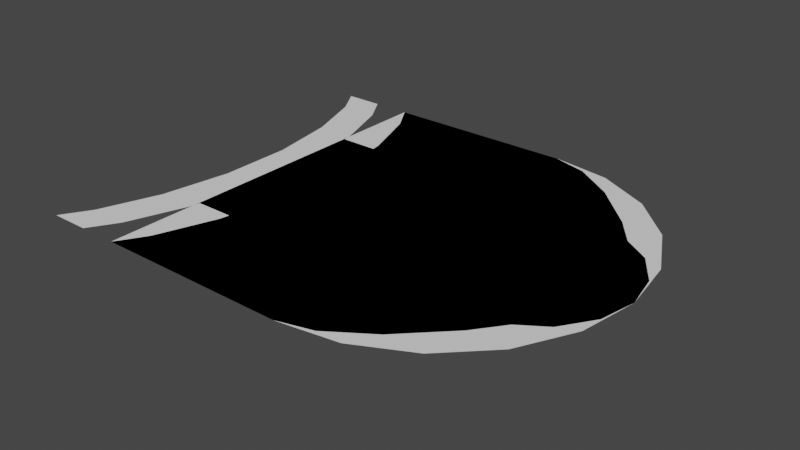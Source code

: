 # Source: gates.blend  (saved by Blender 4.1.24; exported with 4.5.12 LTS)
import bpy
from mathutils import Matrix  # noqa: F401  (used for matrix-valued properties, if any)

bpy.ops.wm.read_factory_settings(use_empty=True)
scene = bpy.context.scene
scene.name = 'Scene'

# ---- node groups
ng_inset_faces = bpy.data.node_groups.new('Inset Faces', 'GeometryNodeTree')
_s = ng_inset_faces.interface.new_socket(name='Mesh', in_out='OUTPUT', socket_type='NodeSocketGeometry')
_s = ng_inset_faces.interface.new_socket(name='Inner', in_out='OUTPUT', socket_type='NodeSocketBool')
_s = ng_inset_faces.interface.new_socket(name='Outer', in_out='OUTPUT', socket_type='NodeSocketBool')
_s = ng_inset_faces.interface.new_socket(name='Mesh', in_out='INPUT', socket_type='NodeSocketGeometry')
_s = ng_inset_faces.interface.new_socket(name='Selection', in_out='INPUT', socket_type='NodeSocketBool')
_s.default_value = True
_s.hide_value = True
_s = ng_inset_faces.interface.new_socket(name='Offset Scale', in_out='INPUT', socket_type='NodeSocketFloat')
_s.default_value = 0.2
_s.min_value = -1e+04
_s.max_value = 1e+04
_s = ng_inset_faces.interface.new_socket(name='Depth', in_out='INPUT', socket_type='NodeSocketFloat')
_s.min_value = -1e+04
_s.max_value = 1e+04
_s = ng_inset_faces.interface.new_socket(name='Even Offset', in_out='INPUT', socket_type='NodeSocketBool')
_s.default_value = True
_s = ng_inset_faces.interface.new_socket(name='Offset Reletive', in_out='INPUT', socket_type='NodeSocketBool')
ng_inset_faces.is_modifier = True
_N = ng_inset_faces.nodes; _L = ng_inset_faces.links
n0 = _N.new('ShaderNodeVectorMath'); n0.name = 'Vector Math.007'; n0.location = (-1320, -60)
n0.operation = 'LENGTH'
n1 = _N.new('ShaderNodeMath'); n1.name = 'Math.005'; n1.location = (-1120, -40)
n1.operation = 'MULTIPLY'
n1.inputs[1].default_value = 3.0
n2 = _N.new('ShaderNodeMath'); n2.name = 'Math.009'; n2.location = (-940, -40)
n2.operation = 'MULTIPLY'
n3 = _N.new('ShaderNodeMath'); n3.name = 'Math.011'; n3.location = (-760, -40)
n3.operation = 'POWER'
n3.inputs[1].default_value = 2.0
n4 = _N.new('ShaderNodeMath'); n4.name = 'Math.013'; n4.location = (-580, -40)
n4.operation = 'SUBTRACT'
n5 = _N.new('ShaderNodeMath'); n5.name = 'Math.014'; n5.location = (-1120, -240)
n5.operation = 'MULTIPLY'
n5.inputs[1].default_value = 2.0
n6 = _N.new('ShaderNodeMath'); n6.name = 'Math.008'; n6.location = (-940, -240)
n6.operation = 'ARCCOSINE'
n7 = _N.new('ShaderNodeMath'); n7.name = 'Math.010'; n7.location = (-760, -240)
n7.operation = 'DIVIDE'
n7.inputs[1].default_value = 2.0
n8 = _N.new('ShaderNodeMath'); n8.name = 'Math.007'; n8.location = (-1120, -440)
n8.operation = 'SUBTRACT'
n8.inputs[1].default_value = 1.571
n9 = _N.new('ShaderNodeMath'); n9.name = 'Math.003'; n9.location = (-940, -440)
n9.operation = 'SINE'
n10 = _N.new('ShaderNodeMath'); n10.name = 'Math.006'; n10.location = (-760, -440)
n10.operation = 'DIVIDE'
n10.inputs[0].default_value = 1.0
n11 = _N.new('ShaderNodeMath'); n11.name = 'Math'; n11.location = (-580, -440)
n11.operation = 'MULTIPLY'
n12 = _N.new('ShaderNodeMath'); n12.name = 'Math.001'; n12.location = (-580, -240)
n12.operation = 'SUBTRACT'
n12.inputs[0].default_value = 3.142
n13 = _N.new('GeometryNodeCaptureAttribute'); n13.name = 'Capture Attribute.001'; n13.location = (-2040, 360)
n13.capture_items.clear()
n13.domain = 'FACE'
n14 = _N.new('GeometryNodeCaptureAttribute'); n14.name = 'Capture Attribute'; n14.location = (-1520, 140)
n14.capture_items.clear()
n14.domain = 'EDGE'
n15 = _N.new('ShaderNodeVectorMath'); n15.name = 'Vector Math.004'; n15.location = (-1820, 0)
n15.operation = 'NORMALIZE'
n16 = _N.new('ShaderNodeVectorMath'); n16.name = 'Vector Math'; n16.location = (-2020, -60)
n16.operation = 'SUBTRACT'
n17 = _N.new('GeometryNodeInputMeshEdgeVertices'); n17.name = 'Edge Vertices'; n17.location = (-2260, -60)
n18 = _N.new('ShaderNodeVectorMath'); n18.name = 'Vector Math.005'; n18.location = (520, 260)
n19 = _N.new('ShaderNodeVectorMath'); n19.name = 'Vector Math.002'; n19.location = (320, 100)
n19.operation = 'SCALE'
n20 = _N.new('ShaderNodeVectorMath'); n20.name = 'Vector Math.006'; n20.location = (-160, 140)
n20.operation = 'NORMALIZE'
n21 = _N.new('ShaderNodeVectorMath'); n21.name = 'Vector Math.001'; n21.location = (-360, 140)
n21.operation = 'CROSS_PRODUCT'
n22 = _N.new('ShaderNodeVectorMath'); n22.name = 'Vector Math.003'; n22.location = (120, 200)
n22.operation = 'SCALE'
n23 = _N.new('GeometryNodeSwitch'); n23.name = 'Switch'; n23.location = (-40, -320)
n23.input_type = 'FLOAT'
n24 = _N.new('ShaderNodeMath'); n24.name = 'Math.002'; n24.location = (-340, -520)
n24.operation = 'MULTIPLY'
n25 = _N.new('ShaderNodeMath'); n25.name = 'Math.004'; n25.location = (-580, -640)
n25.operation = 'SQRT'
n26 = _N.new('ShaderNodeMath'); n26.name = 'Math.012'; n26.location = (-280, -160)
n26.operation = 'MULTIPLY'
n27 = _N.new('GeometryNodeSwitch'); n27.name = 'Switch.001'; n27.location = (-60, -20)
n27.input_type = 'FLOAT'
n28 = _N.new('GeometryNodeInputMeshFaceArea'); n28.name = 'Face Area'; n28.location = (-900, -720)
n29 = _N.new('GeometryNodeInputNormal'); n29.name = 'Normal'; n29.location = (-2340, 120)
n29.legacy_corner_normals = True
n30 = _N.new('GeometryNodeExtrudeMesh'); n30.name = 'Extrude Mesh'; n30.location = (-1820, 420)
n30.inputs[3].default_value = 0.0
n31 = _N.new('NodeGroupInput'); n31.name = 'Group Input'; n31.location = (-2340, 360)
n32 = _N.new('GeometryNodeSetPosition'); n32.name = 'Set Position.001'; n32.location = (740, 820)
n33 = _N.new('GeometryNodeScaleElements'); n33.name = 'Scale Elements'; n33.location = (460, 880)
n34 = _N.new('ShaderNodeMath'); n34.name = 'Math.015'; n34.location = (220, 800)
n34.operation = 'SUBTRACT'
n34.inputs[0].default_value = 1.0
n35 = _N.new('GeometryNodeInputNormal'); n35.name = 'Normal.001'; n35.location = (220, 600)
n35.legacy_corner_normals = True
n36 = _N.new('ShaderNodeVectorMath'); n36.name = 'Vector Math.008'; n36.location = (460, 620)
n36.operation = 'SCALE'
n37 = _N.new('NodeGroupOutput'); n37.name = 'Group Output'; n37.location = (1200, 400)
n38 = _N.new('GeometryNodeSwitch'); n38.name = 'Switch.002'; n38.location = (980, 700)
n39 = _N.new('GeometryNodeSetPosition'); n39.name = 'Set Position'; n39.location = (740, 400)
_L.new(n31.outputs[0], n13.inputs[0])
_L.new(n30.outputs[0], n14.inputs[0])
_L.new(n14.outputs[0], n39.inputs[0])
_L.new(n30.outputs[1], n39.inputs[1])
_L.new(n17.outputs[3], n16.inputs[1])
_L.new(n17.outputs[2], n16.inputs[0])
_L.new(n20.outputs[0], n22.inputs[0])
_L.new(n16.outputs[0], n15.inputs[0])
_L.new(n15.outputs[0], n14.inputs[1])
_L.new(n13.outputs[0], n30.inputs[0])
_L.new(n21.outputs[0], n20.inputs[0])
_L.new(n29.outputs[0], n13.inputs[1])
_L.new(n23.outputs[0], n22.inputs[3])
_L.new(n8.outputs[0], n9.inputs[0])
_L.new(n9.outputs[0], n10.inputs[1])
_L.new(n12.outputs[0], n8.inputs[0])
_L.new(n6.outputs[0], n7.inputs[0])
_L.new(n7.outputs[0], n12.inputs[1])
_L.new(n14.outputs[1], n0.inputs[0])
_L.new(n5.outputs[0], n6.inputs[0])
_L.new(n10.outputs[0], n11.inputs[0])
_L.new(n13.outputs[1], n21.inputs[1])
_L.new(n14.outputs[1], n21.inputs[0])
_L.new(n0.outputs[1], n1.inputs[0])
_L.new(n1.outputs[0], n2.inputs[0])
_L.new(n2.outputs[0], n3.inputs[0])
_L.new(n3.outputs[0], n4.inputs[0])
_L.new(n4.outputs[0], n5.inputs[0])
_L.new(n18.outputs[0], n39.inputs[3])
_L.new(n30.outputs[1], n37.inputs[1])
_L.new(n30.outputs[2], n37.inputs[2])
_L.new(n31.outputs[2], n11.inputs[1])
_L.new(n13.outputs[1], n19.inputs[0])
_L.new(n22.outputs[0], n18.inputs[0])
_L.new(n19.outputs[0], n18.inputs[1])
_L.new(n28.outputs[0], n25.inputs[0])
_L.new(n11.outputs[0], n24.inputs[0])
_L.new(n25.outputs[0], n24.inputs[1])
_L.new(n11.outputs[0], n23.inputs[1])
_L.new(n24.outputs[0], n23.inputs[2])
_L.new(n31.outputs[5], n23.inputs[0])
_L.new(n31.outputs[3], n27.inputs[1])
_L.new(n31.outputs[3], n26.inputs[0])
_L.new(n25.outputs[0], n26.inputs[1])
_L.new(n26.outputs[0], n27.inputs[2])
_L.new(n31.outputs[5], n27.inputs[0])
_L.new(n27.outputs[0], n19.inputs[3])
_L.new(n31.outputs[1], n30.inputs[1])
_L.new(n31.outputs[2], n34.inputs[1])
_L.new(n34.outputs[0], n33.inputs[2])
_L.new(n38.outputs[0], n37.inputs[0])
_L.new(n30.outputs[1], n33.inputs[1])
_L.new(n30.outputs[0], n33.inputs[0])
_L.new(n33.outputs[0], n32.inputs[0])
_L.new(n35.outputs[0], n36.inputs[0])
_L.new(n36.outputs[0], n32.inputs[3])
_L.new(n30.outputs[1], n32.inputs[1])
_L.new(n31.outputs[3], n36.inputs[3])
_L.new(n32.outputs[0], n38.inputs[1])
_L.new(n39.outputs[0], n38.inputs[2])
_L.new(n31.outputs[4], n38.inputs[0])
n37.is_active_output = True
ng_bsimblock = bpy.data.node_groups.new('BsimBlock', 'GeometryNodeTree')
_s = ng_bsimblock.interface.new_socket(name='Geometry', in_out='OUTPUT', socket_type='NodeSocketGeometry')
_s = ng_bsimblock.interface.new_socket(name='Geometry', in_out='INPUT', socket_type='NodeSocketGeometry')
ng_bsimblock.is_modifier = True
_N = ng_bsimblock.nodes; _L = ng_bsimblock.links
n0 = _N.new('NodeGroupInput'); n0.name = 'Group Input'; n0.location = (-960, 60)
n1 = _N.new('NodeGroupOutput'); n1.name = 'Group Output'; n1.location = (-300, 160)
n2 = _N.new('GeometryNodeStoreNamedAttribute'); n2.name = 'Store Named Attribute'; n2.location = (-620, 160)
n2.data_type = 'FLOAT_COLOR'
n2.domain = 'CORNER'
n2.inputs[2].default_value = 'Attribute'
n3 = _N.new('GeometryNodeStoreNamedAttribute'); n3.name = 'Store Named Attribute.001'; n3.location = (-460, 160)
n3.data_type = 'FLOAT_COLOR'
n3.domain = 'CORNER'
n3.inputs[2].default_value = 'Attribute'
n4 = _N.new('GeometryNodeGroup'); n4.name = 'Group'; n4.location = (-780, 160)
n4.node_tree = ng_inset_faces
n4.inputs[1].default_value = True
n4.inputs[2].default_value = 0.1
n4.inputs[3].default_value = -0.1
n4.inputs[4].default_value = True
n4.inputs[5].default_value = False
n5 = _N.new('FunctionNodeInputColor'); n5.name = 'Color'; n5.location = (-620, 360)
n5.label = 'Main Color'
n5.value = (1.0, 1.0, 1.0, 1.0)
n5.outputs[0].default_value = (0.8, 0.8, 0.8, 1.0)
n6 = _N.new('FunctionNodeInputColor'); n6.name = 'Color.001'; n6.location = (-460, 360)
n6.label = 'Outline Color'
n6.value = (0.25, 0.25, 0.25, 1.0)
n6.outputs[0].default_value = (0.8, 0.8, 0.8, 1.0)
_L.new(n0.outputs[0], n4.inputs[0])
_L.new(n4.outputs[2], n3.inputs[1])
_L.new(n4.outputs[0], n2.inputs[0])
_L.new(n5.outputs[0], n2.inputs[3])
_L.new(n6.outputs[0], n3.inputs[3])
_L.new(n2.outputs[0], n3.inputs[0])
_L.new(n3.outputs[0], n1.inputs[0])
n1.is_active_output = True

# ---- world
world_world = bpy.data.worlds.new('World'); scene.world = world_world
world_world.use_nodes = True; world_world.node_tree.nodes.clear()
_N = world_world.node_tree.nodes; _L = world_world.node_tree.links
n0 = _N.new('ShaderNodeOutputWorld'); n0.name = 'World Output'; n0.location = (300, 300)
n1 = _N.new('ShaderNodeBackground'); n1.name = 'Background'; n1.location = (10, 300)
n1.inputs[0].default_value = (0.05088, 0.05088, 0.05088, 1.0)
_L.new(n1.outputs[0], n0.inputs[0])
n0.is_active_output = True
world_world.color = (0.05088, 0.05088, 0.05088)
world_world.use_sun_shadow = False
world_world.sun_shadow_jitter_overblur = 0.0

# ---- meshes
me_andgate = bpy.data.meshes.new('AndGate')
me_andgate.from_pydata([(-1.0, -1.0, 0.0), (-1.0, 1.0, 0.0), (1.0, 0.0, 0.0), (0.0, -1.0, 0.0), (0.9511, -0.309, 0.0), (0.809, -0.5878, 0.0), (0.5878, -0.809, 0.0), (0.309, -0.9511, 0.0), (0.0, 1.0, 0.0), (0.309, 0.9511, 0.0), (0.5878, 0.809, 0.0), (0.809, 0.5878, 0.0), (0.9511, 0.309, 0.0)], [], [(0, 3, 7, 6, 5, 4, 2, 12, 11, 10, 9, 8, 1)])
_uv = me_andgate.uv_layers.new(name='UVMap')
_uv.uv.foreach_set('vector', [0.0, 0.0, 0.5, 0.0, 0.6545, 0.02447, 0.7939, 0.09549, 0.9045, 0.2061, 0.9755, 0.3455, 1.0, 0.5, 0.9755, 0.6545, 0.9045, 0.7939, 0.7939, 0.9045, 0.6545, 0.9755, 0.5, 1.0, 0.0, 1.0])
_ca = me_andgate.color_attributes.new('Attribute', 'BYTE_COLOR', 'CORNER')
_ca.data.foreach_set('color', [0.01298, 1.0, 1.0, 1.0, 0.0006071, 1.0, 1.0, 1.0, 0.001821, 1.0, 1.0, 1.0, 0.0003035, 1.0, 1.0, 1.0, 0.0, 1.0, 1.0, 1.0, 0.0009106, 1.0, 1.0, 1.0, 0.01764, 1.0, 1.0, 1.0, 0.04374, 1.0, 1.0, 1.0, 0.0, 1.0, 1.0, 1.0, 0.0, 1.0, 1.0, 1.0, 0.004391, 1.0, 1.0, 1.0, 0.0, 1.0, 1.0, 1.0, 0.01096, 1.0, 1.0, 1.0])
me_andgate.update()
me_orgate = bpy.data.meshes.new('OrGate')
me_orgate.from_pydata([(-1.0, -1.0, 0.0), (1.0, 0.0, 0.0), (-1.0, 1.0, 0.0), (0.0, -1.0, 0.0), (0.821, -0.309, 0.0), (0.6106, -0.5878, 0.0), (0.3894, -0.809, 0.0), (0.179, -0.9511, 0.0), (0.0, 1.0, 0.0), (0.179, 0.9511, 0.0), (0.3894, 0.809, 0.0), (0.6106, 0.5878, 0.0), (0.821, 0.309, 0.0), (-0.9113, -0.8533, 0.0), (-0.9113, 0.8533, 0.0), (-0.8033, -0.5472, 0.0), (-0.7439, -0.1887, 0.0), (-0.8033, 0.5472, 0.0), (-0.7439, 0.1887, 0.0)], [], [(17, 18, 16, 15, 13, 0, 3, 7, 6, 5, 4, 1, 12, 11, 10, 9, 8, 2, 14)])
_uv = me_orgate.uv_layers.new(name='UVMap')
_uv.uv.foreach_set('vector', [-0.4274, 0.7868, -0.2927, 0.5989, -0.1519, 0.4011, -0.03787, 0.2132, 0.0, 0.05279, 0.0, 0.0, 0.6667, 0.0, 0.786, 0.02447, 0.9263, 0.09549, 1.0, 0.3167, 1.0, 0.6665, 1.0, 1.0, 1.0, 0.9755, 1.0, 0.9045, 0.9263, 0.9045, 0.786, 0.9755, 0.6667, 1.0, 0.0, 1.0, -0.5963, 0.9472])
_ca = me_orgate.color_attributes.new('Attribute', 'BYTE_COLOR', 'CORNER')
_ca.data.foreach_set('color', [1.0, 1.0, 1.0, 1.0, 1.0, 1.0, 1.0, 1.0, 1.0, 1.0, 1.0, 1.0, 1.0, 1.0, 1.0, 1.0, 1.0, 1.0, 1.0, 1.0, 1.0, 1.0, 1.0, 1.0, 1.0, 1.0, 1.0, 1.0, 1.0, 1.0, 1.0, 1.0, 1.0, 1.0, 1.0, 1.0, 1.0, 1.0, 1.0, 1.0, 1.0, 1.0, 1.0, 1.0, 1.0, 1.0, 1.0, 1.0, 1.0, 1.0, 1.0, 1.0, 1.0, 1.0, 1.0, 1.0, 1.0, 1.0, 1.0, 1.0, 1.0, 1.0, 1.0, 1.0, 1.0, 1.0, 1.0, 1.0, 1.0, 1.0, 1.0, 1.0, 1.0, 1.0, 1.0, 1.0])
me_orgate.update()
me_notgate = bpy.data.meshes.new('NotGate')
me_notgate.from_pydata([(0.0, -0.5, 0.0), (1.0, 0.0, 0.0), (0.0, 0.5, 0.0)], [], [(0, 1, 2)])
_uv = me_notgate.uv_layers.new(name='UVMap')
_uv.uv.foreach_set('vector', [0.0, 0.0, 1.0, 1.0, 0.0, 1.0])
_ca = me_notgate.color_attributes.new('Attribute', 'BYTE_COLOR', 'CORNER')
_ca.data.foreach_set('color', [1.0, 1.0, 1.0, 1.0, 1.0, 1.0, 1.0, 1.0, 1.0, 1.0, 1.0, 1.0])
me_notgate.update()
me_toggle = bpy.data.meshes.new('Toggle')
me_toggle.from_pydata([(-1.0, -0.5, 0.0), (0.0, -0.5, 0.0), (-1.0, 0.5, 0.0), (0.0, 0.5, 0.0)], [], [(0, 1, 3, 2)])
_uv = me_toggle.uv_layers.new(name='UVMap')
_uv.uv.foreach_set('vector', [0.0, 0.0, 1.0, 0.0, 1.0, 1.0, 0.0, 1.0])
me_toggle.update()
me_led = bpy.data.meshes.new('LED')
me_led.from_pydata([(0.5, 0.5, 0.0), (0.3087, 0.4619, 0.0), (0.1464, 0.3536, 0.0), (0.03806, 0.1913, 0.0), (0.0, 0.0, 0.0), (0.03806, -0.1913, 0.0), (0.1464, -0.3536, 0.0), (0.3087, -0.4619, 0.0), (0.5, -0.5, 0.0), (0.6913, -0.4619, 0.0), (0.8536, -0.3536, 0.0), (0.9619, -0.1913, 0.0), (1.0, 0.0, 0.0), (0.9619, 0.1913, 0.0), (0.8536, 0.3536, 0.0), (0.6913, 0.4619, 0.0)], [], [(0, 1, 2, 3, 4, 5, 6, 7, 8, 9, 10, 11, 12, 13, 14, 15)])
_uv = me_led.uv_layers.new(name='UVMap')
_uv.uv.foreach_set('vector', [0.5, 1.0, 0.3087, 0.9619, 0.1464, 0.8536, 0.03806, 0.6913, 0.0, 0.5, 0.03806, 0.3087, 0.1464, 0.1464, 0.3087, 0.03806, 0.5, 0.0, 0.6913, 0.03806, 0.8536, 0.1464, 0.9619, 0.3087, 1.0, 0.5, 0.9619, 0.6913, 0.8536, 0.8536, 0.6913, 0.9619])
me_led.update()
me_xorgate_001 = bpy.data.meshes.new('XorGate.001')
me_xorgate_001.from_pydata([(-1.0, -1.0, 0.0), (1.0, 0.0, 0.0), (-1.0, 1.0, 0.0), (0.0, -1.0, 0.0), (0.821, -0.309, 0.0), (0.6106, -0.5878, 0.0), (0.3894, -0.809, 0.0), (0.179, -0.9511, 0.0), (0.0, 1.0, 0.0), (0.179, 0.9511, 0.0), (0.3894, 0.809, 0.0), (0.6106, 0.5878, 0.0), (0.821, 0.309, 0.0), (-0.9113, -0.8533, 0.0), (-0.9113, 0.8533, 0.0), (-0.8033, -0.5472, 0.0), (-0.7439, -0.1887, 0.0), (-0.8033, 0.5472, 0.0), (-0.7439, 0.1887, 0.0), (-1.2, -1.0, 0.0), (-1.2, 1.0, 0.0), (-1.111, -0.8533, 0.0), (-1.111, 0.8533, 0.0), (-1.003, -0.5472, 0.0), (-0.9439, -0.1887, 0.0), (-1.003, 0.5472, 0.0), (-0.9439, 0.1887, 0.0), (-1.144, 0.1887, 0.0), (-1.203, 0.5472, 0.0), (-1.144, -0.1887, 0.0), (-1.203, -0.5472, 0.0), (-1.311, 0.8533, 0.0), (-1.311, -0.8533, 0.0), (-1.4, 1.0, 0.0), (-1.4, -1.0, 0.0)], [], [(17, 18, 16, 15, 13, 0, 3, 7, 6, 5, 4, 1, 12, 11, 10, 9, 8, 2, 14), (21, 23, 24, 26, 25, 22, 20, 33, 31, 28, 27, 29, 30, 32, 34, 19)])
_uv = me_xorgate_001.uv_layers.new(name='UVMap')
_uv.uv.foreach_set('vector', [-0.4274, 0.7868, -0.2927, 0.5989, -0.1519, 0.4011, -0.03787, 0.2132, 0.0, 0.05279, 0.0, 0.0, 0.6667, 0.0, 0.786, 0.02447, 0.9263, 0.09549, 1.0, 0.3167, 1.0, 0.6665, 1.0, 1.0, 1.0, 0.9755, 1.0, 0.9045, 0.9263, 0.9045, 0.786, 0.9755, 0.6667, 1.0, 0.0, 1.0, -0.5963, 0.9472, 0.0, 0.0, 0.0, 0.0, 0.0, 0.0, 0.0, 0.0, 0.0, 0.0, 0.0, 0.0, 0.0, 0.0, 0.0, 0.0, 0.0, 0.0, 0.0, 0.0, 0.0, 0.0, 0.0, 0.0, 0.0, 0.0, 0.0, 0.0, 0.0, 0.0, 0.0, 0.0])
_ca = me_xorgate_001.color_attributes.new('Attribute', 'BYTE_COLOR', 'CORNER')
_ca.data.foreach_set('color', [1.0, 1.0, 1.0, 1.0, 1.0, 1.0, 1.0, 1.0, 1.0, 1.0, 1.0, 1.0, 1.0, 1.0, 1.0, 1.0, 1.0, 1.0, 1.0, 1.0, 1.0, 1.0, 1.0, 1.0, 1.0, 1.0, 1.0, 1.0, 1.0, 1.0, 1.0, 1.0, 1.0, 1.0, 1.0, 1.0, 1.0, 1.0, 1.0, 1.0, 1.0, 1.0, 1.0, 1.0, 1.0, 1.0, 1.0, 1.0, 1.0, 1.0, 1.0, 1.0, 1.0, 1.0, 1.0, 1.0, 1.0, 1.0, 1.0, 1.0, 1.0, 1.0, 1.0, 1.0, 1.0, 1.0, 1.0, 1.0, 1.0, 1.0, 1.0, 1.0, 1.0, 1.0, 1.0, 1.0, 1.0, 1.0, 1.0, 1.0, 1.0, 1.0, 1.0, 1.0, 1.0, 1.0, 1.0, 1.0, 1.0, 1.0, 1.0, 1.0, 1.0, 1.0, 1.0, 1.0, 1.0, 1.0, 1.0, 1.0, 1.0, 1.0, 1.0, 1.0, 1.0, 1.0, 1.0, 1.0, 1.0, 1.0, 1.0, 1.0, 1.0, 1.0, 1.0, 1.0, 1.0, 1.0, 1.0, 1.0, 1.0, 1.0, 1.0, 1.0, 1.0, 1.0, 1.0, 1.0, 1.0, 1.0, 1.0, 1.0, 1.0, 1.0, 1.0, 1.0, 1.0, 1.0, 1.0, 1.0])
me_xorgate_001.update()

# ---- objects
ob_plane = bpy.data.objects.new('Plane', me_andgate)
ob_plane_001 = bpy.data.objects.new('Plane.001', me_orgate)
ob_plane_003 = bpy.data.objects.new('Plane.003', me_notgate)
ob_plane_004 = bpy.data.objects.new('Plane.004', me_toggle)
ob_circle = bpy.data.objects.new('Circle', me_led)
ob_plane_002 = bpy.data.objects.new('Plane.002', me_xorgate_001)

# ---- transforms, parenting, visibility, modifiers, constraints
ob_plane.location = (0.0, 0.0, 0.0)
_m = ob_plane.modifiers.new('GeometryNodes', 'NODES')
_m.node_group = ng_bsimblock
ob_plane_001.location = (0.0, 0.0, 0.0)
_m = ob_plane_001.modifiers.new('GeometryNodes', 'NODES')
_m.node_group = ng_bsimblock
ob_plane_003.location = (0.0, 0.0, 0.0)
_m = ob_plane_003.modifiers.new('GeometryNodes', 'NODES')
_m.node_group = ng_bsimblock
ob_plane_004.location = (0.0, 0.0, 0.0)
ob_circle.location = (0.0, 0.0, 0.0)
ob_plane_002.location = (0.0, 0.0, 0.0)
_m = ob_plane_002.modifiers.new('GeometryNodes', 'NODES')
_m.node_group = ng_bsimblock

# ---- collection membership
scene.collection.objects.link(ob_plane)
scene.collection.objects.link(ob_plane_001)
scene.collection.objects.link(ob_plane_003)
scene.collection.objects.link(ob_plane_004)
scene.collection.objects.link(ob_circle)
scene.collection.objects.link(ob_plane_002)

# ---- scene / render settings (as saved in the file)
scene.frame_start = 1; scene.frame_end = 250; scene.frame_set(1)
scene.render.engine = 'BLENDER_EEVEE_NEXT'
scene.cycles.sampling_pattern = 'TABULATED_SOBOL'
scene.cycles.use_light_tree = False
scene.eevee.ray_tracing_options.trace_max_roughness = 0.0
scene.view_settings.view_transform = 'Filmic'
bpy.context.view_layer.update()

# ---- added for rendering (the .blend has no active camera and no usable light): camera, sun
cam_auto = bpy.data.cameras.new('AutoCamera')
cam_auto.lens = 50.0
cam_auto.sensor_width = 36.0
cam_auto.clip_end = 1000.0
ob_auto_camera = bpy.data.objects.new('AutoCamera', cam_auto)
scene.collection.objects.link(ob_auto_camera)
ob_auto_camera.location = (2.69197, -3.47037, 2.26358)
ob_auto_camera.rotation_euler = (1.09748, -7.21219e-08, 0.694738)
scene.camera = ob_auto_camera
light_auto_sun = bpy.data.lights.new('AutoSun', 'SUN')
light_auto_sun.energy = 3.0
light_auto_sun.angle = 0.0523599
ob_auto_sun = bpy.data.objects.new('AutoSun', light_auto_sun)
scene.collection.objects.link(ob_auto_sun)
ob_auto_sun.rotation_euler = (0.872665, 0.174533, 0.523599)
bpy.context.view_layer.update()
